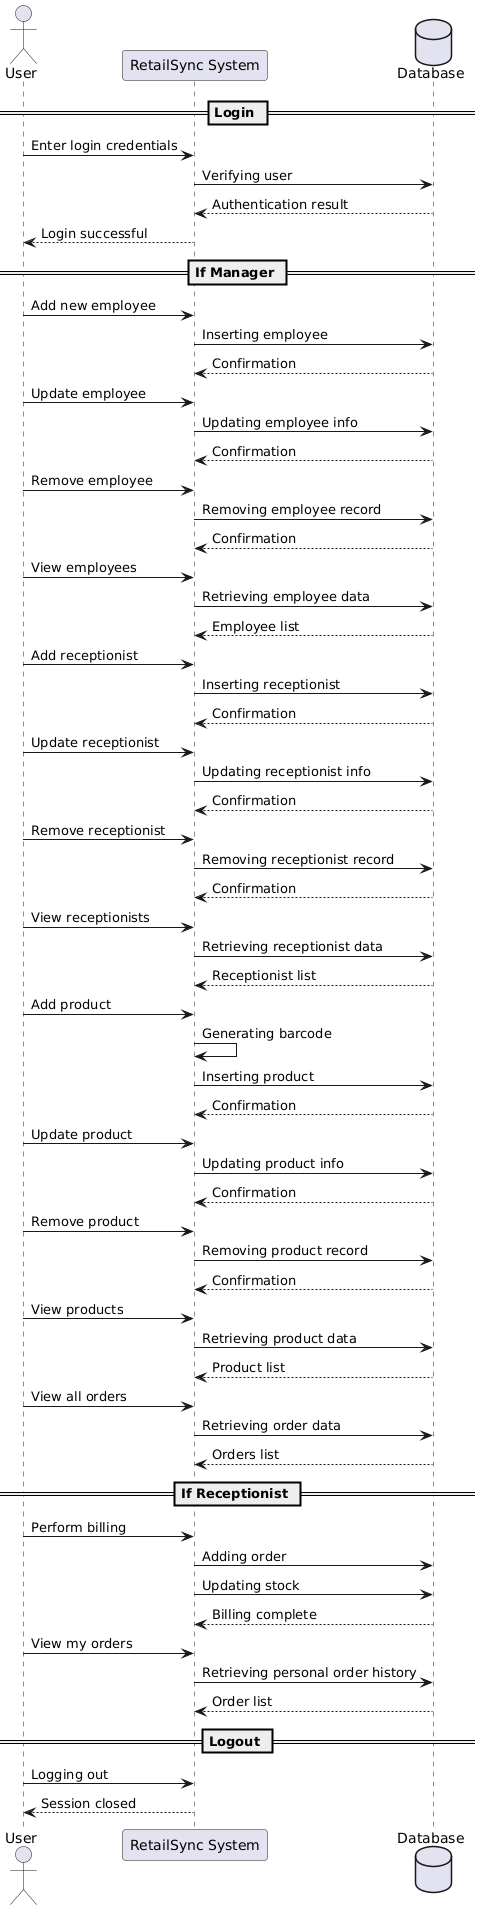

The diagram above was rendered by PlantUML. Its source (embedded in the PNG):
@startuml
actor User
participant "RetailSync System" as System
database Database

== Login ==
User -> System : Enter login credentials
System -> Database : Verifying user
Database --> System : Authentication result
System --> User : Login successful

== If Manager ==
User -> System : Add new employee
System -> Database : Inserting employee
Database --> System : Confirmation

User -> System : Update employee
System -> Database : Updating employee info
Database --> System : Confirmation

User -> System : Remove employee
System -> Database : Removing employee record
Database --> System : Confirmation

User -> System : View employees
System -> Database : Retrieving employee data
Database --> System : Employee list

User -> System : Add receptionist
System -> Database : Inserting receptionist
Database --> System : Confirmation

User -> System : Update receptionist
System -> Database : Updating receptionist info
Database --> System : Confirmation

User -> System : Remove receptionist
System -> Database : Removing receptionist record
Database --> System : Confirmation

User -> System : View receptionists
System -> Database : Retrieving receptionist data
Database --> System : Receptionist list

User -> System : Add product
System -> System : Generating barcode
System -> Database : Inserting product
Database --> System : Confirmation

User -> System : Update product
System -> Database : Updating product info
Database --> System : Confirmation

User -> System : Remove product
System -> Database : Removing product record
Database --> System : Confirmation

User -> System : View products
System -> Database : Retrieving product data
Database --> System : Product list

User -> System : View all orders
System -> Database : Retrieving order data
Database --> System : Orders list

== If Receptionist ==
User -> System : Perform billing
System -> Database : Adding order
System -> Database : Updating stock
Database --> System : Billing complete

User -> System : View my orders
System -> Database : Retrieving personal order history
Database --> System : Order list

== Logout ==
User -> System : Logging out
System --> User : Session closed
@enduml